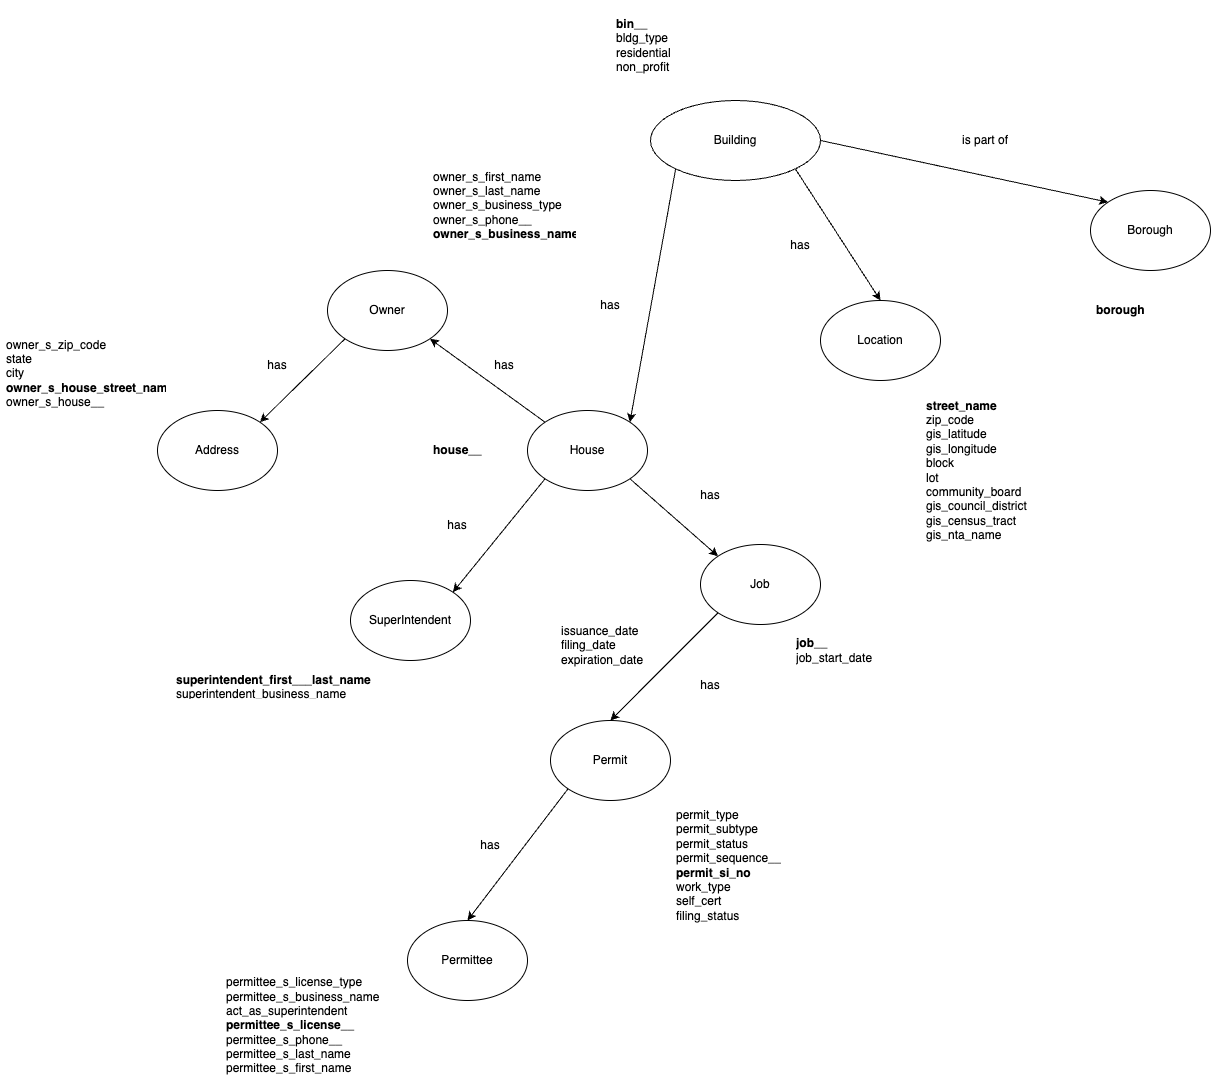

The diagram above was exported from draw.io. Its source (the exported page's mxGraphModel, read from the mxfile embedded in the PNG):
<mxGraphModel dx="1706" dy="750" grid="1" gridSize="10" guides="1" tooltips="1" connect="1" arrows="1" fold="1" page="1" pageScale="1" pageWidth="827" pageHeight="1169" math="0" shadow="0">
  <root>
    <mxCell id="0" />
    <mxCell id="1" parent="0" />
    <mxCell id="Bpi9rEJljhSCYo54lWMc-1" value="Building" style="ellipse;whiteSpace=wrap;html=1;" vertex="1" parent="1">
      <mxGeometry x="830" y="140" width="170" height="80" as="geometry" />
    </mxCell>
    <mxCell id="Bpi9rEJljhSCYo54lWMc-2" value="Location" style="ellipse;whiteSpace=wrap;html=1;" vertex="1" parent="1">
      <mxGeometry x="1000" y="340" width="120" height="80" as="geometry" />
    </mxCell>
    <mxCell id="Bpi9rEJljhSCYo54lWMc-3" value="Borough" style="ellipse;whiteSpace=wrap;html=1;" vertex="1" parent="1">
      <mxGeometry x="1270" y="230" width="120" height="80" as="geometry" />
    </mxCell>
    <mxCell id="Bpi9rEJljhSCYo54lWMc-4" value="House" style="ellipse;whiteSpace=wrap;html=1;" vertex="1" parent="1">
      <mxGeometry x="707" y="450" width="120" height="80" as="geometry" />
    </mxCell>
    <mxCell id="Bpi9rEJljhSCYo54lWMc-5" value="Owner" style="ellipse;whiteSpace=wrap;html=1;" vertex="1" parent="1">
      <mxGeometry x="507" y="310" width="120" height="80" as="geometry" />
    </mxCell>
    <mxCell id="Bpi9rEJljhSCYo54lWMc-6" value="Address" style="ellipse;whiteSpace=wrap;html=1;" vertex="1" parent="1">
      <mxGeometry x="337" y="450" width="120" height="80" as="geometry" />
    </mxCell>
    <mxCell id="Bpi9rEJljhSCYo54lWMc-7" value="SuperIntendent" style="ellipse;whiteSpace=wrap;html=1;" vertex="1" parent="1">
      <mxGeometry x="530" y="620" width="120" height="80" as="geometry" />
    </mxCell>
    <mxCell id="Bpi9rEJljhSCYo54lWMc-8" value="Job" style="ellipse;whiteSpace=wrap;html=1;" vertex="1" parent="1">
      <mxGeometry x="880" y="584" width="120" height="80" as="geometry" />
    </mxCell>
    <mxCell id="Bpi9rEJljhSCYo54lWMc-10" value="Permit" style="ellipse;whiteSpace=wrap;html=1;" vertex="1" parent="1">
      <mxGeometry x="730" y="760" width="120" height="80" as="geometry" />
    </mxCell>
    <mxCell id="Bpi9rEJljhSCYo54lWMc-11" value="Permittee" style="ellipse;whiteSpace=wrap;html=1;" vertex="1" parent="1">
      <mxGeometry x="587" y="960" width="120" height="80" as="geometry" />
    </mxCell>
    <mxCell id="Bpi9rEJljhSCYo54lWMc-12" value="" style="endArrow=classic;html=1;rounded=0;entryX=0;entryY=0;entryDx=0;entryDy=0;exitX=1;exitY=0.5;exitDx=0;exitDy=0;" edge="1" parent="1" source="Bpi9rEJljhSCYo54lWMc-1" target="Bpi9rEJljhSCYo54lWMc-3">
      <mxGeometry width="50" height="50" relative="1" as="geometry">
        <mxPoint x="730" y="280" as="sourcePoint" />
        <mxPoint x="780" y="230" as="targetPoint" />
      </mxGeometry>
    </mxCell>
    <mxCell id="Bpi9rEJljhSCYo54lWMc-13" value="" style="endArrow=classic;html=1;rounded=0;entryX=0.5;entryY=0;entryDx=0;entryDy=0;exitX=1;exitY=1;exitDx=0;exitDy=0;" edge="1" parent="1" source="Bpi9rEJljhSCYo54lWMc-1" target="Bpi9rEJljhSCYo54lWMc-2">
      <mxGeometry width="50" height="50" relative="1" as="geometry">
        <mxPoint x="950" y="150" as="sourcePoint" />
        <mxPoint x="780" y="230" as="targetPoint" />
      </mxGeometry>
    </mxCell>
    <mxCell id="Bpi9rEJljhSCYo54lWMc-14" value="" style="endArrow=classic;html=1;rounded=0;entryX=1;entryY=0;entryDx=0;entryDy=0;exitX=0;exitY=1;exitDx=0;exitDy=0;" edge="1" parent="1" source="Bpi9rEJljhSCYo54lWMc-1" target="Bpi9rEJljhSCYo54lWMc-4">
      <mxGeometry width="50" height="50" relative="1" as="geometry">
        <mxPoint x="730" y="280" as="sourcePoint" />
        <mxPoint x="780" y="230" as="targetPoint" />
        <Array as="points" />
      </mxGeometry>
    </mxCell>
    <mxCell id="Bpi9rEJljhSCYo54lWMc-15" value="" style="endArrow=classic;html=1;rounded=0;entryX=1;entryY=1;entryDx=0;entryDy=0;exitX=0;exitY=0;exitDx=0;exitDy=0;" edge="1" parent="1" source="Bpi9rEJljhSCYo54lWMc-4" target="Bpi9rEJljhSCYo54lWMc-5">
      <mxGeometry width="50" height="50" relative="1" as="geometry">
        <mxPoint x="757" y="360" as="sourcePoint" />
        <mxPoint x="807" y="310" as="targetPoint" />
      </mxGeometry>
    </mxCell>
    <mxCell id="Bpi9rEJljhSCYo54lWMc-16" value="" style="endArrow=classic;html=1;rounded=0;entryX=1;entryY=0;entryDx=0;entryDy=0;exitX=0;exitY=1;exitDx=0;exitDy=0;" edge="1" parent="1" source="Bpi9rEJljhSCYo54lWMc-4" target="Bpi9rEJljhSCYo54lWMc-7">
      <mxGeometry width="50" height="50" relative="1" as="geometry">
        <mxPoint x="757" y="490" as="sourcePoint" />
        <mxPoint x="807" y="440" as="targetPoint" />
      </mxGeometry>
    </mxCell>
    <mxCell id="Bpi9rEJljhSCYo54lWMc-17" value="" style="endArrow=classic;html=1;rounded=0;entryX=1;entryY=0;entryDx=0;entryDy=0;exitX=0;exitY=1;exitDx=0;exitDy=0;" edge="1" parent="1" source="Bpi9rEJljhSCYo54lWMc-5" target="Bpi9rEJljhSCYo54lWMc-6">
      <mxGeometry width="50" height="50" relative="1" as="geometry">
        <mxPoint x="757" y="490" as="sourcePoint" />
        <mxPoint x="807" y="440" as="targetPoint" />
      </mxGeometry>
    </mxCell>
    <mxCell id="Bpi9rEJljhSCYo54lWMc-19" value="" style="endArrow=classic;html=1;rounded=0;entryX=0;entryY=0;entryDx=0;entryDy=0;exitX=1;exitY=1;exitDx=0;exitDy=0;" edge="1" parent="1" source="Bpi9rEJljhSCYo54lWMc-4" target="Bpi9rEJljhSCYo54lWMc-8">
      <mxGeometry width="50" height="50" relative="1" as="geometry">
        <mxPoint x="730" y="600" as="sourcePoint" />
        <mxPoint x="780" y="550" as="targetPoint" />
      </mxGeometry>
    </mxCell>
    <mxCell id="Bpi9rEJljhSCYo54lWMc-20" value="" style="endArrow=classic;html=1;rounded=0;entryX=0.5;entryY=0;entryDx=0;entryDy=0;exitX=0;exitY=1;exitDx=0;exitDy=0;" edge="1" parent="1" source="Bpi9rEJljhSCYo54lWMc-8" target="Bpi9rEJljhSCYo54lWMc-10">
      <mxGeometry width="50" height="50" relative="1" as="geometry">
        <mxPoint x="940" y="620" as="sourcePoint" />
        <mxPoint x="990" y="570" as="targetPoint" />
      </mxGeometry>
    </mxCell>
    <mxCell id="Bpi9rEJljhSCYo54lWMc-23" value="" style="endArrow=classic;html=1;rounded=0;entryX=0.5;entryY=0;entryDx=0;entryDy=0;exitX=0;exitY=1;exitDx=0;exitDy=0;" edge="1" parent="1" source="Bpi9rEJljhSCYo54lWMc-10" target="Bpi9rEJljhSCYo54lWMc-11">
      <mxGeometry width="50" height="50" relative="1" as="geometry">
        <mxPoint x="940" y="760" as="sourcePoint" />
        <mxPoint x="990" y="710" as="targetPoint" />
      </mxGeometry>
    </mxCell>
    <mxCell id="Bpi9rEJljhSCYo54lWMc-27" value="&lt;b&gt;bin__&lt;/b&gt;&lt;br&gt;&lt;div&gt;bldg_type&lt;/div&gt;&lt;div&gt;residential&lt;/div&gt;&lt;div&gt;non_profit&lt;br&gt;&lt;/div&gt;" style="text;strokeColor=none;fillColor=none;align=left;verticalAlign=middle;spacingLeft=4;spacingRight=4;overflow=hidden;points=[[0,0.5],[1,0.5]];portConstraint=eastwest;rotatable=0;whiteSpace=wrap;html=1;" vertex="1" parent="1">
      <mxGeometry x="790" y="40" width="80" height="90" as="geometry" />
    </mxCell>
    <mxCell id="Bpi9rEJljhSCYo54lWMc-28" value="&lt;b&gt;borough&lt;/b&gt;" style="text;strokeColor=none;fillColor=none;align=left;verticalAlign=middle;spacingLeft=4;spacingRight=4;overflow=hidden;points=[[0,0.5],[1,0.5]];portConstraint=eastwest;rotatable=0;whiteSpace=wrap;html=1;" vertex="1" parent="1">
      <mxGeometry x="1270" y="335" width="80" height="30" as="geometry" />
    </mxCell>
    <mxCell id="Bpi9rEJljhSCYo54lWMc-29" value="&lt;b&gt;street_name&lt;br&gt;&lt;/b&gt;zip_code&lt;br&gt;gis_latitude&lt;br&gt;gis_longitude&lt;br&gt;block&lt;br&gt;lot&lt;br&gt;community_board&lt;br&gt;gis_council_district&lt;br&gt;gis_census_tract&lt;br&gt;gis_nta_name" style="text;strokeColor=none;fillColor=none;align=left;verticalAlign=middle;spacingLeft=4;spacingRight=4;overflow=hidden;points=[[0,0.5],[1,0.5]];portConstraint=eastwest;rotatable=0;whiteSpace=wrap;html=1;" vertex="1" parent="1">
      <mxGeometry x="1100" y="430" width="130" height="160" as="geometry" />
    </mxCell>
    <mxCell id="Bpi9rEJljhSCYo54lWMc-30" value="&lt;b&gt;house__&lt;/b&gt;" style="text;strokeColor=none;fillColor=none;align=left;verticalAlign=middle;spacingLeft=4;spacingRight=4;overflow=hidden;points=[[0,0.5],[1,0.5]];portConstraint=eastwest;rotatable=0;whiteSpace=wrap;html=1;" vertex="1" parent="1">
      <mxGeometry x="607" y="475" width="80" height="30" as="geometry" />
    </mxCell>
    <mxCell id="Bpi9rEJljhSCYo54lWMc-31" value="owner_s_first_name&lt;br&gt;owner_s_last_name&lt;br&gt;owner_s_business_type&lt;br&gt;owner_s_phone__&lt;br&gt;&lt;b&gt;owner_s_business_name&lt;/b&gt;" style="text;strokeColor=none;fillColor=none;align=left;verticalAlign=middle;spacingLeft=4;spacingRight=4;overflow=hidden;points=[[0,0.5],[1,0.5]];portConstraint=eastwest;rotatable=0;whiteSpace=wrap;html=1;" vertex="1" parent="1">
      <mxGeometry x="607" y="200" width="153" height="90" as="geometry" />
    </mxCell>
    <mxCell id="Bpi9rEJljhSCYo54lWMc-32" value="owner_s_zip_code&lt;br&gt;state&lt;br&gt;city&lt;br&gt;&lt;b&gt;owner_s_house_street_name&lt;/b&gt;&lt;br&gt;owner_s_house__" style="text;strokeColor=none;fillColor=none;align=left;verticalAlign=middle;spacingLeft=4;spacingRight=4;overflow=hidden;points=[[0,0.5],[1,0.5]];portConstraint=eastwest;rotatable=0;whiteSpace=wrap;html=1;" vertex="1" parent="1">
      <mxGeometry x="180" y="365" width="170" height="95" as="geometry" />
    </mxCell>
    <mxCell id="Bpi9rEJljhSCYo54lWMc-33" value="&lt;b&gt;superintendent_first___last_name&lt;/b&gt;&lt;br&gt;superintendent_business_name" style="text;strokeColor=none;fillColor=none;align=left;verticalAlign=middle;spacingLeft=4;spacingRight=4;overflow=hidden;points=[[0,0.5],[1,0.5]];portConstraint=eastwest;rotatable=0;whiteSpace=wrap;html=1;" vertex="1" parent="1">
      <mxGeometry x="350" y="710" width="213" height="30" as="geometry" />
    </mxCell>
    <mxCell id="Bpi9rEJljhSCYo54lWMc-34" value="&lt;b&gt;job__&lt;/b&gt;&lt;br&gt;job_start_date" style="text;strokeColor=none;fillColor=none;align=left;verticalAlign=middle;spacingLeft=4;spacingRight=4;overflow=hidden;points=[[0,0.5],[1,0.5]];portConstraint=eastwest;rotatable=0;whiteSpace=wrap;html=1;" vertex="1" parent="1">
      <mxGeometry x="970" y="670" width="100" height="40" as="geometry" />
    </mxCell>
    <mxCell id="Bpi9rEJljhSCYo54lWMc-35" value="permit_type&lt;br&gt;permit_subtype&lt;br&gt;permit_status&lt;br&gt;permit_sequence__&lt;br&gt;&lt;b&gt;permit_si_no&lt;br&gt;&lt;/b&gt;work_type&lt;br&gt;self_cert&lt;br&gt;filing_status" style="text;strokeColor=none;fillColor=none;align=left;verticalAlign=middle;spacingLeft=4;spacingRight=4;overflow=hidden;points=[[0,0.5],[1,0.5]];portConstraint=eastwest;rotatable=0;whiteSpace=wrap;html=1;" vertex="1" parent="1">
      <mxGeometry x="850" y="840" width="130" height="130" as="geometry" />
    </mxCell>
    <mxCell id="Bpi9rEJljhSCYo54lWMc-36" value="permittee_s_license_type&lt;br&gt;permittee_s_business_name&lt;br&gt;act_as_superintendent&lt;br&gt;&lt;b&gt;permittee_s_license__&lt;/b&gt;&lt;br&gt;permittee_s_phone__&lt;br&gt;permittee_s_last_name&lt;br&gt;permittee_s_first_name" style="text;strokeColor=none;fillColor=none;align=left;verticalAlign=middle;spacingLeft=4;spacingRight=4;overflow=hidden;points=[[0,0.5],[1,0.5]];portConstraint=eastwest;rotatable=0;whiteSpace=wrap;html=1;" vertex="1" parent="1">
      <mxGeometry x="400" y="1010" width="177" height="110" as="geometry" />
    </mxCell>
    <mxCell id="Bpi9rEJljhSCYo54lWMc-37" value="is part of" style="text;html=1;strokeColor=none;fillColor=none;align=center;verticalAlign=middle;whiteSpace=wrap;rounded=0;" vertex="1" parent="1">
      <mxGeometry x="1135" y="165" width="60" height="30" as="geometry" />
    </mxCell>
    <mxCell id="Bpi9rEJljhSCYo54lWMc-38" value="has" style="text;html=1;strokeColor=none;fillColor=none;align=center;verticalAlign=middle;whiteSpace=wrap;rounded=0;" vertex="1" parent="1">
      <mxGeometry x="950" y="270" width="60" height="30" as="geometry" />
    </mxCell>
    <mxCell id="Bpi9rEJljhSCYo54lWMc-39" value="has" style="text;html=1;strokeColor=none;fillColor=none;align=center;verticalAlign=middle;whiteSpace=wrap;rounded=0;" vertex="1" parent="1">
      <mxGeometry x="760" y="330" width="60" height="30" as="geometry" />
    </mxCell>
    <mxCell id="Bpi9rEJljhSCYo54lWMc-40" value="has" style="text;html=1;strokeColor=none;fillColor=none;align=center;verticalAlign=middle;whiteSpace=wrap;rounded=0;" vertex="1" parent="1">
      <mxGeometry x="653.5" y="390" width="60" height="30" as="geometry" />
    </mxCell>
    <mxCell id="Bpi9rEJljhSCYo54lWMc-41" value="has" style="text;html=1;strokeColor=none;fillColor=none;align=center;verticalAlign=middle;whiteSpace=wrap;rounded=0;" vertex="1" parent="1">
      <mxGeometry x="426.5" y="390" width="60" height="30" as="geometry" />
    </mxCell>
    <mxCell id="Bpi9rEJljhSCYo54lWMc-42" value="has" style="text;html=1;strokeColor=none;fillColor=none;align=center;verticalAlign=middle;whiteSpace=wrap;rounded=0;" vertex="1" parent="1">
      <mxGeometry x="607" y="550" width="60" height="30" as="geometry" />
    </mxCell>
    <mxCell id="Bpi9rEJljhSCYo54lWMc-43" value="has" style="text;html=1;strokeColor=none;fillColor=none;align=center;verticalAlign=middle;whiteSpace=wrap;rounded=0;" vertex="1" parent="1">
      <mxGeometry x="860" y="710" width="60" height="30" as="geometry" />
    </mxCell>
    <mxCell id="Bpi9rEJljhSCYo54lWMc-44" value="has" style="text;html=1;strokeColor=none;fillColor=none;align=center;verticalAlign=middle;whiteSpace=wrap;rounded=0;" vertex="1" parent="1">
      <mxGeometry x="640" y="870" width="60" height="30" as="geometry" />
    </mxCell>
    <mxCell id="Bpi9rEJljhSCYo54lWMc-45" value="issuance_date&lt;br&gt;filing_date&lt;br&gt;expiration_date" style="text;strokeColor=none;fillColor=none;align=left;verticalAlign=middle;spacingLeft=4;spacingRight=4;overflow=hidden;points=[[0,0.5],[1,0.5]];portConstraint=eastwest;rotatable=0;whiteSpace=wrap;html=1;" vertex="1" parent="1">
      <mxGeometry x="735" y="660" width="110" height="50" as="geometry" />
    </mxCell>
    <mxCell id="Bpi9rEJljhSCYo54lWMc-46" value="has" style="text;html=1;strokeColor=none;fillColor=none;align=center;verticalAlign=middle;whiteSpace=wrap;rounded=0;" vertex="1" parent="1">
      <mxGeometry x="860" y="520" width="60" height="30" as="geometry" />
    </mxCell>
  </root>
</mxGraphModel>